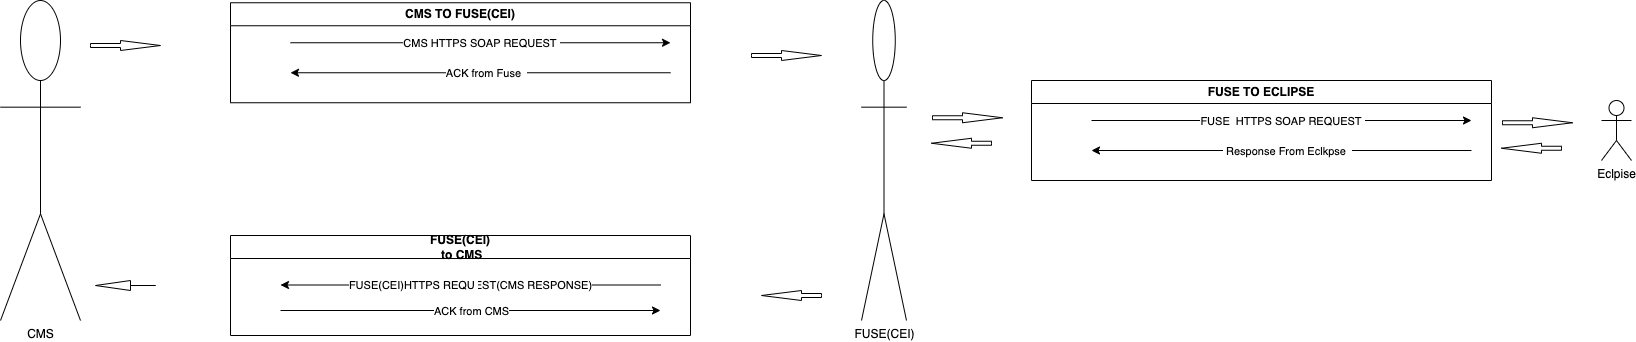

The diagram above was exported from draw.io. Its source (the exported page's mxGraphModel, read from the mxfile embedded in the PNG):
<mxGraphModel dx="1034" dy="381" grid="1" gridSize="10" guides="1" tooltips="1" connect="1" arrows="1" fold="1" page="1" pageScale="1" pageWidth="827" pageHeight="1169" math="0" shadow="0">
  <root>
    <mxCell id="0" />
    <mxCell id="1" parent="0" />
    <mxCell id="m_G9Rkhrsp83flAJPVIw-16" value="CMS" style="shape=umlActor;verticalLabelPosition=bottom;verticalAlign=top;html=1;outlineConnect=0;" vertex="1" parent="1">
      <mxGeometry x="50" y="130" width="80" height="320" as="geometry" />
    </mxCell>
    <mxCell id="m_G9Rkhrsp83flAJPVIw-38" value="FUSE(CEI)" style="shape=umlActor;verticalLabelPosition=bottom;verticalAlign=top;html=1;outlineConnect=0;" vertex="1" parent="1">
      <mxGeometry x="911" y="130" width="45" height="320" as="geometry" />
    </mxCell>
    <mxCell id="m_G9Rkhrsp83flAJPVIw-46" value="FUSE TO ECLIPSE" style="swimlane;whiteSpace=wrap;html=1;" vertex="1" parent="1">
      <mxGeometry x="1081" y="210" width="460" height="100" as="geometry" />
    </mxCell>
    <mxCell id="m_G9Rkhrsp83flAJPVIw-47" value="" style="endArrow=classic;html=1;rounded=0;" edge="1" parent="m_G9Rkhrsp83flAJPVIw-46">
      <mxGeometry relative="1" as="geometry">
        <mxPoint x="60" y="40" as="sourcePoint" />
        <mxPoint x="440" y="40" as="targetPoint" />
      </mxGeometry>
    </mxCell>
    <mxCell id="m_G9Rkhrsp83flAJPVIw-48" value="FUSE&amp;nbsp; HTTPS SOAP REQUEST&amp;nbsp;" style="edgeLabel;resizable=0;html=1;align=center;verticalAlign=middle;" connectable="0" vertex="1" parent="m_G9Rkhrsp83flAJPVIw-47">
      <mxGeometry relative="1" as="geometry" />
    </mxCell>
    <mxCell id="m_G9Rkhrsp83flAJPVIw-49" value="rom&amp;nbsp;" style="endArrow=classic;html=1;rounded=0;" edge="1" parent="m_G9Rkhrsp83flAJPVIw-46">
      <mxGeometry relative="1" as="geometry">
        <mxPoint x="440" y="70" as="sourcePoint" />
        <mxPoint x="60" y="70" as="targetPoint" />
      </mxGeometry>
    </mxCell>
    <mxCell id="m_G9Rkhrsp83flAJPVIw-50" value="&amp;nbsp;Response From Eclkpse&amp;nbsp;&amp;nbsp;" style="edgeLabel;resizable=0;html=1;align=center;verticalAlign=middle;" connectable="0" vertex="1" parent="m_G9Rkhrsp83flAJPVIw-49">
      <mxGeometry relative="1" as="geometry">
        <mxPoint x="5" as="offset" />
      </mxGeometry>
    </mxCell>
    <mxCell id="m_G9Rkhrsp83flAJPVIw-51" value="Eclpise" style="shape=umlActor;verticalLabelPosition=bottom;verticalAlign=top;html=1;outlineConnect=0;" vertex="1" parent="1">
      <mxGeometry x="1651" y="230" width="30" height="60" as="geometry" />
    </mxCell>
    <mxCell id="m_G9Rkhrsp83flAJPVIw-54" value="" style="html=1;shadow=0;dashed=0;align=center;verticalAlign=middle;shape=mxgraph.arrows2.arrow;dy=0.6;dx=40;notch=0;" vertex="1" parent="1">
      <mxGeometry x="801" y="180" width="70" height="10" as="geometry" />
    </mxCell>
    <mxCell id="m_G9Rkhrsp83flAJPVIw-55" value="" style="html=1;shadow=0;dashed=0;align=center;verticalAlign=middle;shape=mxgraph.arrows2.arrow;dy=0.6;dx=40;flipH=1;notch=0;" vertex="1" parent="1">
      <mxGeometry x="811" y="420" width="60" height="10" as="geometry" />
    </mxCell>
    <mxCell id="m_G9Rkhrsp83flAJPVIw-57" value="" style="html=1;shadow=0;dashed=0;align=center;verticalAlign=middle;shape=mxgraph.arrows2.arrow;dy=0.6;dx=40;notch=0;" vertex="1" parent="1">
      <mxGeometry x="982" y="242.25" width="70" height="10" as="geometry" />
    </mxCell>
    <mxCell id="m_G9Rkhrsp83flAJPVIw-58" value="" style="html=1;shadow=0;dashed=0;align=center;verticalAlign=middle;shape=mxgraph.arrows2.arrow;dy=0.6;dx=40;flipH=1;notch=0;" vertex="1" parent="1">
      <mxGeometry x="981" y="267.75" width="60" height="10" as="geometry" />
    </mxCell>
    <mxCell id="m_G9Rkhrsp83flAJPVIw-59" value="" style="html=1;shadow=0;dashed=0;align=center;verticalAlign=middle;shape=mxgraph.arrows2.arrow;dy=0.6;dx=40;notch=0;" vertex="1" parent="1">
      <mxGeometry x="1552" y="247.25" width="70" height="10" as="geometry" />
    </mxCell>
    <mxCell id="m_G9Rkhrsp83flAJPVIw-60" value="" style="html=1;shadow=0;dashed=0;align=center;verticalAlign=middle;shape=mxgraph.arrows2.arrow;dy=0.6;dx=40;flipH=1;notch=0;" vertex="1" parent="1">
      <mxGeometry x="1551" y="272.75" width="60" height="10" as="geometry" />
    </mxCell>
    <mxCell id="m_G9Rkhrsp83flAJPVIw-61" value="" style="html=1;shadow=0;dashed=0;align=center;verticalAlign=middle;shape=mxgraph.arrows2.arrow;dy=0.6;dx=40;notch=0;" vertex="1" parent="1">
      <mxGeometry x="140" y="170" width="70" height="10" as="geometry" />
    </mxCell>
    <mxCell id="m_G9Rkhrsp83flAJPVIw-62" value="" style="html=1;shadow=0;dashed=0;align=center;verticalAlign=middle;shape=mxgraph.arrows2.arrow;dy=1;dx=35;flipH=1;notch=0;" vertex="1" parent="1">
      <mxGeometry x="145" y="410" width="60" height="10" as="geometry" />
    </mxCell>
    <mxCell id="m_G9Rkhrsp83flAJPVIw-65" value="CMS TO FUSE(CEI)" style="swimlane;whiteSpace=wrap;html=1;" vertex="1" parent="1">
      <mxGeometry x="280" y="132.25" width="460" height="100" as="geometry" />
    </mxCell>
    <mxCell id="m_G9Rkhrsp83flAJPVIw-66" value="" style="endArrow=classic;html=1;rounded=0;" edge="1" parent="m_G9Rkhrsp83flAJPVIw-65">
      <mxGeometry relative="1" as="geometry">
        <mxPoint x="60" y="40" as="sourcePoint" />
        <mxPoint x="440" y="40" as="targetPoint" />
      </mxGeometry>
    </mxCell>
    <mxCell id="m_G9Rkhrsp83flAJPVIw-67" value="CMS HTTPS SOAP REQUEST&amp;nbsp;" style="edgeLabel;resizable=0;html=1;align=center;verticalAlign=middle;" connectable="0" vertex="1" parent="m_G9Rkhrsp83flAJPVIw-66">
      <mxGeometry relative="1" as="geometry" />
    </mxCell>
    <mxCell id="m_G9Rkhrsp83flAJPVIw-68" value="rom&amp;nbsp;" style="endArrow=classic;html=1;rounded=0;" edge="1" parent="m_G9Rkhrsp83flAJPVIw-65">
      <mxGeometry relative="1" as="geometry">
        <mxPoint x="440" y="70" as="sourcePoint" />
        <mxPoint x="60" y="70" as="targetPoint" />
      </mxGeometry>
    </mxCell>
    <mxCell id="m_G9Rkhrsp83flAJPVIw-69" value="ACK from Fuse&amp;nbsp;&amp;nbsp;" style="edgeLabel;resizable=0;html=1;align=center;verticalAlign=middle;" connectable="0" vertex="1" parent="m_G9Rkhrsp83flAJPVIw-68">
      <mxGeometry relative="1" as="geometry">
        <mxPoint x="5" as="offset" />
      </mxGeometry>
    </mxCell>
    <mxCell id="m_G9Rkhrsp83flAJPVIw-70" value="FUSE(CEI)&lt;br&gt;&amp;nbsp;to CMS" style="swimlane;whiteSpace=wrap;html=1;" vertex="1" parent="1">
      <mxGeometry x="280" y="365" width="460" height="100" as="geometry" />
    </mxCell>
    <mxCell id="m_G9Rkhrsp83flAJPVIw-71" value="" style="endArrow=classic;html=1;rounded=0;" edge="1" parent="m_G9Rkhrsp83flAJPVIw-70">
      <mxGeometry relative="1" as="geometry">
        <mxPoint x="50" y="75" as="sourcePoint" />
        <mxPoint x="430" y="75" as="targetPoint" />
      </mxGeometry>
    </mxCell>
    <mxCell id="m_G9Rkhrsp83flAJPVIw-72" value="ACK from CMS" style="edgeLabel;resizable=0;html=1;align=center;verticalAlign=middle;" connectable="0" vertex="1" parent="m_G9Rkhrsp83flAJPVIw-71">
      <mxGeometry relative="1" as="geometry" />
    </mxCell>
    <mxCell id="m_G9Rkhrsp83flAJPVIw-73" value="FUSE(CEI)HTTPS REQUEST(CMS RESPONSE)" style="endArrow=classic;html=1;rounded=0;" edge="1" parent="m_G9Rkhrsp83flAJPVIw-70">
      <mxGeometry relative="1" as="geometry">
        <mxPoint x="430" y="49.5" as="sourcePoint" />
        <mxPoint x="50" y="49.5" as="targetPoint" />
      </mxGeometry>
    </mxCell>
    <mxCell id="m_G9Rkhrsp83flAJPVIw-74" value="&amp;nbsp;" style="edgeLabel;resizable=0;html=1;align=center;verticalAlign=middle;" connectable="0" vertex="1" parent="m_G9Rkhrsp83flAJPVIw-73">
      <mxGeometry relative="1" as="geometry">
        <mxPoint x="5" as="offset" />
      </mxGeometry>
    </mxCell>
  </root>
</mxGraphModel>